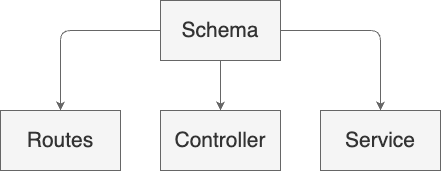

The diagram above was exported from draw.io. Its source (the exported page's mxGraphModel, read from the mxfile embedded in the PNG):
<mxGraphModel dx="1766" dy="827" grid="1" gridSize="10" guides="1" tooltips="1" connect="1" arrows="1" fold="1" page="1" pageScale="1" pageWidth="850" pageHeight="1100" background="none" math="0" shadow="0">
  <root>
    <mxCell id="0" />
    <mxCell id="1" parent="0" />
    <mxCell id="46" style="edgeStyle=none;html=1;entryX=0.5;entryY=0;entryDx=0;entryDy=0;fontSize=21;strokeColor=#666666;fontColor=#4D4D4D;fillColor=#f5f5f5;" parent="1" source="42" target="45" edge="1">
      <mxGeometry relative="1" as="geometry">
        <Array as="points">
          <mxPoint x="450" y="260" />
        </Array>
      </mxGeometry>
    </mxCell>
    <mxCell id="47" style="edgeStyle=none;html=1;fontSize=21;strokeColor=#666666;fontColor=#4D4D4D;fillColor=#f5f5f5;" parent="1" source="42" target="44" edge="1">
      <mxGeometry relative="1" as="geometry" />
    </mxCell>
    <mxCell id="48" style="edgeStyle=none;html=1;entryX=0.5;entryY=0;entryDx=0;entryDy=0;fontSize=21;strokeColor=#666666;fontColor=#4D4D4D;fillColor=#f5f5f5;" parent="1" source="42" target="43" edge="1">
      <mxGeometry relative="1" as="geometry">
        <Array as="points">
          <mxPoint x="130" y="260" />
        </Array>
      </mxGeometry>
    </mxCell>
    <mxCell id="42" value="&lt;font style=&quot;font-size: 21px;&quot;&gt;Schema&lt;/font&gt;" style="whiteSpace=wrap;html=1;strokeColor=#666666;fontColor=#333333;fillColor=#f5f5f5;" parent="1" vertex="1">
      <mxGeometry x="230" y="230" width="120" height="60" as="geometry" />
    </mxCell>
    <mxCell id="43" value="&lt;font style=&quot;font-size: 21px;&quot;&gt;Routes&lt;/font&gt;" style="whiteSpace=wrap;html=1;strokeColor=#666666;fontColor=#333333;fillColor=#f5f5f5;" parent="1" vertex="1">
      <mxGeometry x="70" y="340" width="120" height="60" as="geometry" />
    </mxCell>
    <mxCell id="44" value="&lt;span style=&quot;font-size: 21px;&quot;&gt;Controller&lt;/span&gt;" style="whiteSpace=wrap;html=1;strokeColor=#666666;fontColor=#333333;fillColor=#f5f5f5;" parent="1" vertex="1">
      <mxGeometry x="230" y="340" width="120" height="60" as="geometry" />
    </mxCell>
    <mxCell id="45" value="&lt;span style=&quot;font-size: 21px;&quot;&gt;Service&lt;/span&gt;" style="whiteSpace=wrap;html=1;strokeColor=#666666;fontColor=#333333;fillColor=#f5f5f5;" parent="1" vertex="1">
      <mxGeometry x="390" y="340" width="120" height="60" as="geometry" />
    </mxCell>
  </root>
</mxGraphModel>